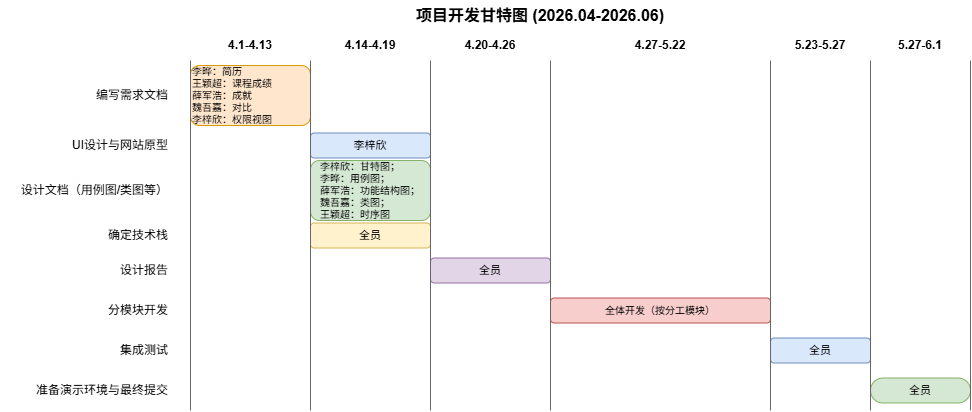

The diagram above was exported from draw.io. Its source (the exported page's mxGraphModel, read from the mxfile embedded in the PNG):
<mxGraphModel dx="1240" dy="1189" grid="1" gridSize="10" guides="1" tooltips="1" connect="1" arrows="1" fold="1" page="1" pageScale="1" pageWidth="1400" pageHeight="900" background="#FFFFFF" math="0" shadow="0">
  <root>
    <mxCell id="0" />
    <mxCell id="1" parent="0" />
    <mxCell id="week0" parent="1" style="text;html=1;strokeColor=none;fillColor=none;align=center;verticalAlign=middle;whiteSpace=wrap;rounded=0;fontStyle=1;fontSize=12;" value="4.1-4.13" vertex="1">
      <mxGeometry height="30" width="120" x="200" y="40" as="geometry" />
    </mxCell>
    <mxCell id="week1" parent="1" style="text;html=1;strokeColor=none;fillColor=none;align=center;verticalAlign=middle;whiteSpace=wrap;rounded=0;fontStyle=1;fontSize=12;" value="4.14-4.19" vertex="1">
      <mxGeometry height="30" width="120" x="320" y="40" as="geometry" />
    </mxCell>
    <mxCell id="week2" parent="1" style="text;html=1;strokeColor=none;fillColor=none;align=center;verticalAlign=middle;whiteSpace=wrap;rounded=0;fontStyle=1;fontSize=12;" value="4.20-4.26" vertex="1">
      <mxGeometry height="30" width="120" x="440" y="40" as="geometry" />
    </mxCell>
    <mxCell id="week3" parent="1" style="text;html=1;strokeColor=none;fillColor=none;align=center;verticalAlign=middle;whiteSpace=wrap;rounded=0;fontStyle=1;fontSize=12;" value="4.27-5.22" vertex="1">
      <mxGeometry height="30" width="220" x="560" y="40" as="geometry" />
    </mxCell>
    <mxCell id="week4" parent="1" style="text;html=1;strokeColor=none;fillColor=none;align=center;verticalAlign=middle;whiteSpace=wrap;rounded=0;fontStyle=1;fontSize=12;" value="5.23-5.27" vertex="1">
      <mxGeometry height="30" width="100" x="780" y="40" as="geometry" />
    </mxCell>
    <mxCell id="week5" parent="1" style="text;html=1;strokeColor=none;fillColor=none;align=center;verticalAlign=middle;whiteSpace=wrap;rounded=0;fontStyle=1;fontSize=12;" value="5.27-6.1" vertex="1">
      <mxGeometry height="30" width="100" x="880" y="40" as="geometry" />
    </mxCell>
    <mxCell id="task0_name" parent="1" style="text;html=1;strokeColor=none;fillColor=none;align=right;verticalAlign=middle;whiteSpace=wrap;rounded=0;fontSize=12;" value="编写需求文档" vertex="1">
      <mxGeometry height="30" width="170" x="10" y="90" as="geometry" />
    </mxCell>
    <mxCell id="task1_name" parent="1" style="text;html=1;strokeColor=none;fillColor=none;align=right;verticalAlign=middle;whiteSpace=wrap;rounded=0;fontSize=12;" value="UI设计与网站原型" vertex="1">
      <mxGeometry height="30" width="170" x="10" y="140" as="geometry" />
    </mxCell>
    <mxCell id="task2_name" parent="1" style="text;html=1;strokeColor=none;fillColor=none;align=right;verticalAlign=middle;whiteSpace=wrap;rounded=0;fontSize=12;" value="设计文档（用例图/类图等）" vertex="1">
      <mxGeometry height="30" width="170" x="10" y="185" as="geometry" />
    </mxCell>
    <mxCell id="task3_name" parent="1" style="text;html=1;strokeColor=none;fillColor=none;align=right;verticalAlign=middle;whiteSpace=wrap;rounded=0;fontSize=12;" value="确定技术栈" vertex="1">
      <mxGeometry height="30" width="170" x="10" y="230" as="geometry" />
    </mxCell>
    <mxCell id="task4_name" parent="1" style="text;html=1;strokeColor=none;fillColor=none;align=right;verticalAlign=middle;whiteSpace=wrap;rounded=0;fontSize=12;" value="设计报告" vertex="1">
      <mxGeometry height="30" width="170" x="10" y="265" as="geometry" />
    </mxCell>
    <mxCell id="task5_name" parent="1" style="text;html=1;strokeColor=none;fillColor=none;align=right;verticalAlign=middle;whiteSpace=wrap;rounded=0;fontSize=12;" value="分模块开发" vertex="1">
      <mxGeometry height="30" width="170" x="10" y="305" as="geometry" />
    </mxCell>
    <mxCell id="task6_name" parent="1" style="text;html=1;strokeColor=none;fillColor=none;align=right;verticalAlign=middle;whiteSpace=wrap;rounded=0;fontSize=12;" value="集成测试" vertex="1">
      <mxGeometry height="30" width="170" x="10" y="345" as="geometry" />
    </mxCell>
    <mxCell id="task7_name" parent="1" style="text;html=1;strokeColor=none;fillColor=none;align=right;verticalAlign=middle;whiteSpace=wrap;rounded=0;fontSize=12;" value="准备演示环境与最终提交" vertex="1">
      <mxGeometry height="30" width="170" x="10" y="385" as="geometry" />
    </mxCell>
    <mxCell id="bar0" parent="1" style="rounded=1;whiteSpace=wrap;html=1;fillColor=#ffe6cc;strokeColor=#d79b00;fontSize=10;align=left;" value="李晔：简历&lt;div&gt;王颖超：课程成绩&lt;/div&gt;&lt;div&gt;薛军浩：成就&lt;/div&gt;&lt;div&gt;魏吾嘉：对比&lt;/div&gt;&lt;div style=&quot;&quot;&gt;李梓欣：权限视图&lt;/div&gt;" vertex="1">
      <mxGeometry height="60" width="120" x="200" y="75" as="geometry" />
    </mxCell>
    <mxCell id="bar1" parent="1" style="rounded=1;whiteSpace=wrap;html=1;fillColor=#dae8fc;strokeColor=#6c8ebf;fontSize=11;" value="李梓欣" vertex="1">
      <mxGeometry height="25" width="120" x="320" y="142.5" as="geometry" />
    </mxCell>
    <mxCell id="bar2" parent="1" style="rounded=1;whiteSpace=wrap;html=1;fillColor=#d5e8d4;strokeColor=#82b366;fontSize=10;" value="&lt;div style=&quot;text-align: left;&quot;&gt;&lt;span style=&quot;background-color: transparent; color: light-dark(rgb(0, 0, 0), rgb(255, 255, 255));&quot;&gt;李梓欣：甘特图；&lt;/span&gt;&lt;/div&gt;&lt;div style=&quot;text-align: left;&quot;&gt;李晔：用例图；&lt;/div&gt;&lt;div style=&quot;text-align: left;&quot;&gt;薛军浩：功能结构图；&lt;/div&gt;&lt;div style=&quot;text-align: left;&quot;&gt;魏吾嘉：类图；&lt;/div&gt;&lt;div style=&quot;text-align: left;&quot;&gt;王颖超：时序图&lt;/div&gt;" vertex="1">
      <mxGeometry height="60" width="120" x="320" y="170" as="geometry" />
    </mxCell>
    <mxCell id="bar3" parent="1" style="rounded=1;whiteSpace=wrap;html=1;fillColor=#fff2cc;strokeColor=#d6b656;fontSize=11;" value="全员" vertex="1">
      <mxGeometry height="25" width="120" x="320" y="232.5" as="geometry" />
    </mxCell>
    <mxCell id="bar4" parent="1" style="rounded=1;whiteSpace=wrap;html=1;fillColor=#e1d5e7;strokeColor=#9673a6;fontSize=11;" value="全员" vertex="1">
      <mxGeometry height="25" width="120" x="440" y="267.5" as="geometry" />
    </mxCell>
    <mxCell id="bar5" parent="1" style="rounded=1;whiteSpace=wrap;html=1;fillColor=#f8cecc;strokeColor=#b85450;fontSize=10;" value="全体开发（按分工模块）" vertex="1">
      <mxGeometry height="25" width="220" x="560" y="307.5" as="geometry" />
    </mxCell>
    <mxCell id="bar6" parent="1" style="rounded=1;whiteSpace=wrap;html=1;fillColor=#dae8fc;strokeColor=#6c8ebf;fontSize=11;" value="全员" vertex="1">
      <mxGeometry height="25" width="100" x="780" y="347.5" as="geometry" />
    </mxCell>
    <mxCell id="bar7" parent="1" style="rounded=1;whiteSpace=wrap;html=1;fillColor=#d5e8d4;strokeColor=#82b366;fontSize=11;arcSize=50;" value="全员" vertex="1">
      <mxGeometry height="25" width="100" x="880" y="387.5" as="geometry" />
    </mxCell>
    <mxCell id="vline0" edge="1" parent="1" style="endArrow=none;html=1;strokeColor=light-dark(#666666,#EDEDED);" value="">
      <mxGeometry height="50" relative="1" width="50" as="geometry">
        <mxPoint x="200" y="70" as="sourcePoint" />
        <mxPoint x="200" y="420" as="targetPoint" />
      </mxGeometry>
    </mxCell>
    <mxCell id="vline1" edge="1" parent="1" style="endArrow=none;html=1;strokeColor=#666666;" value="">
      <mxGeometry height="50" relative="1" width="50" as="geometry">
        <mxPoint x="320" y="70" as="sourcePoint" />
        <mxPoint x="320" y="420" as="targetPoint" />
      </mxGeometry>
    </mxCell>
    <mxCell id="vline2" edge="1" parent="1" style="endArrow=none;html=1;strokeColor=#666666;" value="">
      <mxGeometry height="50" relative="1" width="50" as="geometry">
        <mxPoint x="440" y="70" as="sourcePoint" />
        <mxPoint x="440" y="420" as="targetPoint" />
      </mxGeometry>
    </mxCell>
    <mxCell id="vline3" edge="1" parent="1" style="endArrow=none;html=1;strokeColor=#666666;" value="">
      <mxGeometry height="50" relative="1" width="50" as="geometry">
        <mxPoint x="560" y="70" as="sourcePoint" />
        <mxPoint x="560" y="420" as="targetPoint" />
      </mxGeometry>
    </mxCell>
    <mxCell id="vline4" edge="1" parent="1" style="endArrow=none;html=1;strokeColor=#666666;" value="">
      <mxGeometry height="50" relative="1" width="50" as="geometry">
        <mxPoint x="780" y="70" as="sourcePoint" />
        <mxPoint x="780" y="420" as="targetPoint" />
      </mxGeometry>
    </mxCell>
    <mxCell id="vline5" edge="1" parent="1" style="endArrow=none;html=1;strokeColor=#666666;" value="">
      <mxGeometry height="50" relative="1" width="50" as="geometry">
        <mxPoint x="880" y="70" as="sourcePoint" />
        <mxPoint x="880" y="420" as="targetPoint" />
      </mxGeometry>
    </mxCell>
    <mxCell id="vline6" edge="1" parent="1" style="endArrow=none;html=1;strokeColor=#666666;" value="">
      <mxGeometry height="50" relative="1" width="50" as="geometry">
        <mxPoint x="980" y="70" as="sourcePoint" />
        <mxPoint x="980" y="420" as="targetPoint" />
      </mxGeometry>
    </mxCell>
    <mxCell id="title" parent="1" style="text;html=1;strokeColor=none;fillColor=none;align=center;verticalAlign=middle;whiteSpace=wrap;rounded=0;fontSize=16;fontStyle=1;" value="项目开发甘特图 (2026.04-2026.06)" vertex="1">
      <mxGeometry height="30" width="400" x="350" y="10" as="geometry" />
    </mxCell>
  </root>
</mxGraphModel>